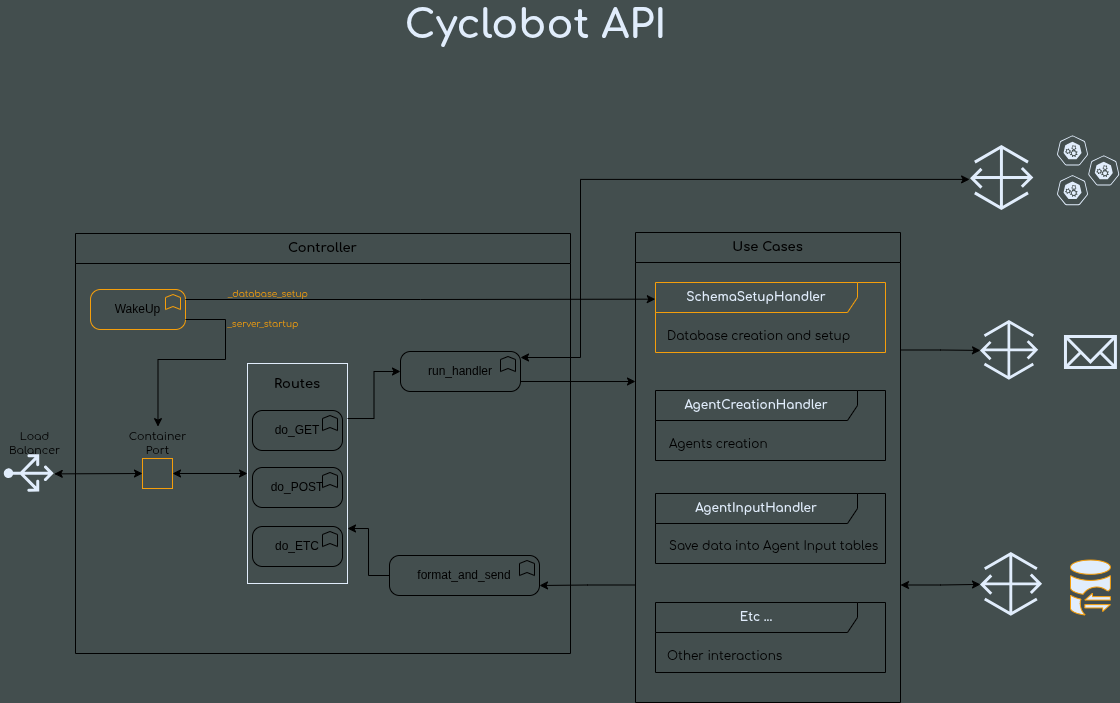

The diagram above was exported from draw.io. Its source (the exported page's mxGraphModel, read from the mxfile embedded in the PNG):
<mxGraphModel dx="1209" dy="677" grid="1" gridSize="10" guides="1" tooltips="1" connect="1" arrows="1" fold="1" page="1" pageScale="1" pageWidth="1169" pageHeight="827" background="light-dark(#434E4E,#434E4E)" math="0" shadow="0">
  <root>
    <mxCell id="0" />
    <mxCell id="1" parent="0" />
    <mxCell id="uC-X0HGqZip6n2Bdfpqn-1" parent="1" style="text;html=1;whiteSpace=wrap;strokeColor=none;fillColor=none;align=center;verticalAlign=middle;rounded=0;fontFamily=comfortaa;fontColor=light-dark(#E1EDFC,#E1EDFC);" value="&lt;b&gt;&lt;font style=&quot;font-size: 40px;&quot;&gt;Cyclobot API&lt;/font&gt;&lt;/b&gt;" vertex="1">
      <mxGeometry height="30" width="265" x="418" y="50" as="geometry" />
    </mxCell>
    <mxCell id="uC-X0HGqZip6n2Bdfpqn-2" parent="1" style="sketch=0;outlineConnect=0;fontColor=#232F3E;gradientColor=none;fillColor=light-dark(#E1EDFC,#E1EDFC);strokeColor=none;dashed=0;verticalLabelPosition=bottom;verticalAlign=top;align=center;html=1;fontSize=12;fontStyle=0;aspect=fixed;pointerEvents=1;shape=mxgraph.aws4.gateway;" value="" vertex="1">
      <mxGeometry height="59.74" width="58.21" x="995" y="361" as="geometry" />
    </mxCell>
    <mxCell id="uC-X0HGqZip6n2Bdfpqn-4" parent="1" style="sketch=0;outlineConnect=0;fontColor=#232F3E;gradientColor=none;fillColor=light-dark(#E1EDFC,#E1EDFC);strokeColor=none;dashed=0;verticalLabelPosition=bottom;verticalAlign=top;align=center;html=1;fontSize=12;fontStyle=0;aspect=fixed;pointerEvents=1;shape=mxgraph.aws4.gateway;" value="" vertex="1">
      <mxGeometry height="65" width="63.33" x="985" y="186" as="geometry" />
    </mxCell>
    <mxCell id="uC-X0HGqZip6n2Bdfpqn-5" parent="1" style="sketch=0;outlineConnect=0;fontColor=#232F3E;gradientColor=none;fillColor=light-dark(#E1EDFC,#E1EDFC);strokeColor=none;dashed=0;verticalLabelPosition=bottom;verticalAlign=top;align=center;html=1;fontSize=12;fontStyle=0;aspect=fixed;pointerEvents=1;shape=mxgraph.aws4.gateway;" value="" vertex="1">
      <mxGeometry height="63.74" width="62.1" x="995" y="593" as="geometry" />
    </mxCell>
    <mxCell id="uC-X0HGqZip6n2Bdfpqn-6" parent="1" style="points=[];aspect=fixed;html=1;align=center;shadow=0;dashed=0;fillColor=light-dark(#E1EDFC,#E1EDFC);strokeColor=light-dark(#F59E0B,#F59E0B);shape=mxgraph.alibaba_cloud.dg_database_gateway;strokeWidth=1;" value="" vertex="1">
      <mxGeometry height="54.900000000000006" width="39.900000000000006" x="1085" y="600.55" as="geometry" />
    </mxCell>
    <mxCell id="uC-X0HGqZip6n2Bdfpqn-8" parent="1" style="aspect=fixed;sketch=0;html=1;dashed=0;whitespace=wrap;verticalLabelPosition=bottom;verticalAlign=top;fillColor=light-dark(#434E4E,#434E4E);strokeColor=light-dark(#E1EDFC,#E1EDFC);points=[[0.005,0.63,0],[0.1,0.2,0],[0.9,0.2,0],[0.5,0,0],[0.995,0.63,0],[0.72,0.99,0],[0.5,1,0],[0.28,0.99,0]];shape=mxgraph.kubernetes.icon2;prIcon=api" value="" vertex="1">
      <mxGeometry height="30" width="31.25" x="1071.4" y="176" as="geometry" />
    </mxCell>
    <mxCell id="uC-X0HGqZip6n2Bdfpqn-9" parent="1" style="html=1;verticalLabelPosition=bottom;align=center;labelBackgroundColor=#ffffff;verticalAlign=top;strokeWidth=3;strokeColor=light-dark(#E1EDFC,#E1EDFC);shadow=0;dashed=0;shape=mxgraph.ios7.icons.mail;fillColor=light-dark(#434E4E,#434E4E);" value="" vertex="1">
      <mxGeometry height="31" width="49.95" x="1079.97" y="377" as="geometry" />
    </mxCell>
    <mxCell id="uC-X0HGqZip6n2Bdfpqn-34" parent="1" style="verticalLabelPosition=bottom;html=1;verticalAlign=top;align=center;strokeColor=none;fillColor=light-dark(#E1EDFC,#E1EDFC);shape=mxgraph.azure.load_balancer_generic;pointerEvents=1;rotation=-90;" value="" vertex="1">
      <mxGeometry height="50" width="37.5" x="25" y="489" as="geometry" />
    </mxCell>
    <mxCell id="uC-X0HGqZip6n2Bdfpqn-101" edge="1" parent="1" source="uC-X0HGqZip6n2Bdfpqn-35" style="edgeStyle=orthogonalEdgeStyle;rounded=0;orthogonalLoop=1;jettySize=auto;html=1;exitX=1;exitY=0.75;exitDx=0;exitDy=0;startArrow=classic;startFill=1;" target="uC-X0HGqZip6n2Bdfpqn-5">
      <mxGeometry relative="1" as="geometry" />
    </mxCell>
    <mxCell id="uC-X0HGqZip6n2Bdfpqn-102" edge="1" parent="1" source="uC-X0HGqZip6n2Bdfpqn-35" style="edgeStyle=orthogonalEdgeStyle;rounded=0;orthogonalLoop=1;jettySize=auto;html=1;exitX=1;exitY=0.25;exitDx=0;exitDy=0;" target="uC-X0HGqZip6n2Bdfpqn-2">
      <mxGeometry relative="1" as="geometry" />
    </mxCell>
    <mxCell id="uC-X0HGqZip6n2Bdfpqn-35" parent="1" style="swimlane;fontStyle=1;align=center;horizontal=1;startSize=30;collapsible=0;html=1;whiteSpace=wrap;fillColor=light-dark(#434E4E,#434E4E);" value="&lt;font face=&quot;comfortaa&quot; style=&quot;font-size: 13px;&quot;&gt;Use Cases&lt;/font&gt;" vertex="1">
      <mxGeometry height="470" width="265" x="650" y="273" as="geometry" />
    </mxCell>
    <mxCell id="uC-X0HGqZip6n2Bdfpqn-36" parent="uC-X0HGqZip6n2Bdfpqn-35" style="shape=umlFrame;whiteSpace=wrap;html=1;pointerEvents=0;recursiveResize=0;container=1;collapsible=0;width=202;fillColor=light-dark(#434E4E,#434E4E);height=30;strokeColor=light-dark(#F59E0B,#F59E0B);" value="&lt;font face=&quot;comfortaa&quot; style=&quot;&quot;&gt;&lt;b style=&quot;color: light-dark(rgb(225, 237, 252), rgb(225, 237, 252));&quot;&gt;SchemaSetupHandler&lt;/b&gt;&lt;/font&gt;" vertex="1">
      <mxGeometry height="70" relative="1" width="230" as="geometry">
        <mxPoint x="20" y="50" as="offset" />
      </mxGeometry>
    </mxCell>
    <mxCell id="uC-X0HGqZip6n2Bdfpqn-37" parent="uC-X0HGqZip6n2Bdfpqn-36" style="text;align=left;html=1;fontFamily=comfortaa;" value="Database creation and setup" vertex="1">
      <mxGeometry height="20" relative="1" width="200" as="geometry">
        <mxPoint x="10" y="40" as="offset" />
      </mxGeometry>
    </mxCell>
    <mxCell id="uC-X0HGqZip6n2Bdfpqn-51" parent="uC-X0HGqZip6n2Bdfpqn-35" style="shape=umlFrame;whiteSpace=wrap;html=1;pointerEvents=0;recursiveResize=0;container=1;collapsible=0;width=202;fillColor=light-dark(#434E4E,#434E4E);height=30;" value="&lt;font face=&quot;comfortaa&quot; style=&quot;&quot;&gt;&lt;b style=&quot;color: light-dark(rgb(225, 237, 252), rgb(225, 237, 252));&quot;&gt;AgentCreationHandler&lt;/b&gt;&lt;/font&gt;" vertex="1">
      <mxGeometry height="70" width="230" x="20" y="158" as="geometry" />
    </mxCell>
    <mxCell id="uC-X0HGqZip6n2Bdfpqn-87" parent="uC-X0HGqZip6n2Bdfpqn-51" style="text;align=left;html=1;fontFamily=comfortaa;" value="Agents creation" vertex="1">
      <mxGeometry height="20" width="200" x="12" y="40" as="geometry" />
    </mxCell>
    <mxCell id="uC-X0HGqZip6n2Bdfpqn-70" parent="uC-X0HGqZip6n2Bdfpqn-35" style="shape=umlFrame;whiteSpace=wrap;html=1;pointerEvents=0;recursiveResize=0;container=1;collapsible=0;width=202;fillColor=light-dark(#434E4E,#434E4E);height=30;" value="&lt;b style=&quot;font-family: comfortaa; color: light-dark(rgb(225, 237, 252), rgb(225, 237, 252));&quot;&gt;AgentInputHandler&lt;/b&gt;" vertex="1">
      <mxGeometry height="70" relative="1" width="230" as="geometry">
        <mxPoint x="20" y="261" as="offset" />
      </mxGeometry>
    </mxCell>
    <mxCell id="uC-X0HGqZip6n2Bdfpqn-88" parent="uC-X0HGqZip6n2Bdfpqn-70" style="text;align=left;html=1;fontFamily=comfortaa;" value="Save data into Agent Input tables" vertex="1">
      <mxGeometry height="20" width="200" x="12" y="39" as="geometry" />
    </mxCell>
    <mxCell id="uC-X0HGqZip6n2Bdfpqn-72" parent="uC-X0HGqZip6n2Bdfpqn-35" style="shape=umlFrame;whiteSpace=wrap;html=1;pointerEvents=0;recursiveResize=0;container=1;collapsible=0;width=202;fillColor=light-dark(#434E4E,#434E4E);height=30;" value="&lt;font face=&quot;comfortaa&quot; style=&quot;&quot;&gt;&lt;b style=&quot;color: light-dark(rgb(225, 237, 252), rgb(225, 237, 252));&quot;&gt;Etc ...&lt;/b&gt;&lt;/font&gt;" vertex="1">
      <mxGeometry height="70" width="230" x="20" y="370" as="geometry" />
    </mxCell>
    <mxCell id="uC-X0HGqZip6n2Bdfpqn-73" parent="uC-X0HGqZip6n2Bdfpqn-72" style="text;align=left;html=1;fontFamily=comfortaa;" value="Other interactions" vertex="1">
      <mxGeometry height="20" relative="1" width="100" as="geometry">
        <mxPoint x="10" y="40" as="offset" />
      </mxGeometry>
    </mxCell>
    <mxCell id="uC-X0HGqZip6n2Bdfpqn-62" edge="1" parent="1" source="uC-X0HGqZip6n2Bdfpqn-41" style="edgeStyle=orthogonalEdgeStyle;rounded=0;orthogonalLoop=1;jettySize=auto;html=1;exitX=1;exitY=0.75;exitDx=0;exitDy=0;exitPerimeter=0;">
      <mxGeometry relative="1" as="geometry">
        <mxPoint x="650" y="422.01" as="targetPoint" />
      </mxGeometry>
    </mxCell>
    <mxCell id="uC-X0HGqZip6n2Bdfpqn-117" edge="1" parent="1" source="uC-X0HGqZip6n2Bdfpqn-41" style="edgeStyle=orthogonalEdgeStyle;rounded=0;orthogonalLoop=1;jettySize=auto;html=1;entryX=-0.017;entryY=0.583;entryDx=0;entryDy=0;entryPerimeter=0;startArrow=classic;startFill=1;">
      <mxGeometry relative="1" as="geometry">
        <Array as="points">
          <mxPoint x="595" y="398" />
          <mxPoint x="595" y="219.9" />
        </Array>
        <mxPoint x="525" y="398" as="sourcePoint" />
        <mxPoint x="984.09339" y="219.8988804460663" as="targetPoint" />
      </mxGeometry>
    </mxCell>
    <mxCell id="uC-X0HGqZip6n2Bdfpqn-41" parent="1" style="html=1;outlineConnect=0;whiteSpace=wrap;fillColor=light-dark(#434E4E,#434E4E);shape=mxgraph.archimate3.application;appType=func;archiType=rounded;" value="run_handler" vertex="1">
      <mxGeometry height="40" width="120" x="415" y="392" as="geometry" />
    </mxCell>
    <mxCell id="uC-X0HGqZip6n2Bdfpqn-107" edge="1" parent="1" source="uC-X0HGqZip6n2Bdfpqn-42" style="edgeStyle=orthogonalEdgeStyle;rounded=0;orthogonalLoop=1;jettySize=auto;html=1;exitX=0;exitY=0.5;exitDx=0;exitDy=0;exitPerimeter=0;entryX=1;entryY=0.75;entryDx=0;entryDy=0;" target="uC-X0HGqZip6n2Bdfpqn-84">
      <mxGeometry relative="1" as="geometry" />
    </mxCell>
    <mxCell id="uC-X0HGqZip6n2Bdfpqn-42" parent="1" style="html=1;outlineConnect=0;whiteSpace=wrap;fillColor=light-dark(#434E4E,#434E4E);shape=mxgraph.archimate3.application;appType=func;archiType=rounded;" value="format_and_send" vertex="1">
      <mxGeometry height="40" width="150" x="404" y="596" as="geometry" />
    </mxCell>
    <mxCell id="uC-X0HGqZip6n2Bdfpqn-63" edge="1" parent="1" source="uC-X0HGqZip6n2Bdfpqn-35" style="edgeStyle=orthogonalEdgeStyle;rounded=0;orthogonalLoop=1;jettySize=auto;html=1;exitX=0;exitY=0.75;exitDx=0;exitDy=0;entryX=1;entryY=0.75;entryDx=0;entryDy=0;entryPerimeter=0;" target="uC-X0HGqZip6n2Bdfpqn-42">
      <mxGeometry relative="1" as="geometry" />
    </mxCell>
    <mxCell id="uC-X0HGqZip6n2Bdfpqn-74" parent="1" style="html=1;outlineConnect=0;whiteSpace=wrap;fillColor=light-dark(#434E4E,#434E4E);shape=mxgraph.archimate3.application;appType=func;archiType=rounded;" value="do_GET" vertex="1">
      <mxGeometry height="40" width="90" x="267" y="451" as="geometry" />
    </mxCell>
    <mxCell id="uC-X0HGqZip6n2Bdfpqn-77" parent="1" style="html=1;outlineConnect=0;whiteSpace=wrap;fillColor=light-dark(#434E4E,#434E4E);shape=mxgraph.archimate3.application;appType=func;archiType=rounded;" value="do_POST" vertex="1">
      <mxGeometry height="40" width="90" x="267" y="508" as="geometry" />
    </mxCell>
    <mxCell id="uC-X0HGqZip6n2Bdfpqn-79" parent="1" style="html=1;outlineConnect=0;whiteSpace=wrap;fillColor=light-dark(#434E4E,#434E4E);shape=mxgraph.archimate3.application;appType=func;archiType=rounded;" value="do_ETC" vertex="1">
      <mxGeometry height="40" width="90" x="267" y="567" as="geometry" />
    </mxCell>
    <mxCell id="uC-X0HGqZip6n2Bdfpqn-83" parent="1" style="fontStyle=0;labelPosition=right;verticalLabelPosition=middle;align=center;verticalAlign=middle;spacingLeft=2;fillColor=none;strokeColor=light-dark(#F59E0B,#F59E0B);" value="" vertex="1">
      <mxGeometry height="30" width="30" x="157" y="499" as="geometry" />
    </mxCell>
    <mxCell id="uC-X0HGqZip6n2Bdfpqn-84" parent="1" style="rounded=0;whiteSpace=wrap;html=1;fillColor=none;strokeColor=light-dark(#E1EDFC,#E1EDFC);" value="" vertex="1">
      <mxGeometry height="220" width="100" x="262" y="404" as="geometry" />
    </mxCell>
    <mxCell id="uC-X0HGqZip6n2Bdfpqn-86" parent="1" style="text;html=1;whiteSpace=wrap;strokeColor=none;fillColor=none;align=center;verticalAlign=middle;rounded=0;fontFamily=comfortaa;fontStyle=1;fontSize=13;" value="Routes" vertex="1">
      <mxGeometry height="30" width="60" x="282" y="410" as="geometry" />
    </mxCell>
    <mxCell id="uC-X0HGqZip6n2Bdfpqn-91" parent="1" style="text;html=1;whiteSpace=wrap;strokeColor=none;fillColor=none;align=center;verticalAlign=middle;rounded=0;fontFamily=comfortaa;fontSize=11;" value="Container&lt;div&gt;Port&lt;/div&gt;" vertex="1">
      <mxGeometry height="30" width="69" x="137.5" y="469" as="geometry" />
    </mxCell>
    <mxCell id="uC-X0HGqZip6n2Bdfpqn-92" parent="1" style="text;html=1;whiteSpace=wrap;strokeColor=none;fillColor=none;align=center;verticalAlign=middle;rounded=0;fontFamily=comfortaa;fontSize=11;" value="Load&lt;div&gt;Balancer&lt;/div&gt;" vertex="1">
      <mxGeometry height="30" width="69" x="15" y="469" as="geometry" />
    </mxCell>
    <mxCell id="uC-X0HGqZip6n2Bdfpqn-97" edge="1" parent="1" source="uC-X0HGqZip6n2Bdfpqn-83" style="endArrow=classic;startArrow=classic;html=1;rounded=0;exitX=1;exitY=0.5;exitDx=0;exitDy=0;entryX=0;entryY=0.5;entryDx=0;entryDy=0;" target="uC-X0HGqZip6n2Bdfpqn-84" value="">
      <mxGeometry height="50" relative="1" width="50" as="geometry">
        <mxPoint x="201" y="499" as="sourcePoint" />
        <mxPoint x="241" y="499" as="targetPoint" />
      </mxGeometry>
    </mxCell>
    <mxCell id="uC-X0HGqZip6n2Bdfpqn-98" edge="1" parent="1" source="uC-X0HGqZip6n2Bdfpqn-34" style="endArrow=classic;startArrow=classic;html=1;rounded=0;exitX=0.49;exitY=1;exitDx=0;exitDy=0;exitPerimeter=0;entryX=0;entryY=0.5;entryDx=0;entryDy=0;" target="uC-X0HGqZip6n2Bdfpqn-83" value="">
      <mxGeometry height="50" relative="1" width="50" as="geometry">
        <mxPoint x="85" y="509" as="sourcePoint" />
        <mxPoint x="125" y="509" as="targetPoint" />
      </mxGeometry>
    </mxCell>
    <mxCell id="uC-X0HGqZip6n2Bdfpqn-103" parent="1" style="aspect=fixed;sketch=0;html=1;dashed=0;whitespace=wrap;verticalLabelPosition=bottom;verticalAlign=top;fillColor=light-dark(#434E4E,#434E4E);strokeColor=light-dark(#E1EDFC,#E1EDFC);points=[[0.005,0.63,0],[0.1,0.2,0],[0.9,0.2,0],[0.5,0,0],[0.995,0.63,0],[0.72,0.99,0],[0.5,1,0],[0.28,0.99,0]];shape=mxgraph.kubernetes.icon2;prIcon=api" value="" vertex="1">
      <mxGeometry height="30" width="31.25" x="1102.65" y="196" as="geometry" />
    </mxCell>
    <mxCell id="uC-X0HGqZip6n2Bdfpqn-104" parent="1" style="aspect=fixed;sketch=0;html=1;dashed=0;whitespace=wrap;verticalLabelPosition=bottom;verticalAlign=top;fillColor=light-dark(#434E4E,#434E4E);strokeColor=light-dark(#E1EDFC,#E1EDFC);points=[[0.005,0.63,0],[0.1,0.2,0],[0.9,0.2,0],[0.5,0,0],[0.995,0.63,0],[0.72,0.99,0],[0.5,1,0],[0.28,0.99,0]];shape=mxgraph.kubernetes.icon2;prIcon=api" value="" vertex="1">
      <mxGeometry height="30" width="31.25" x="1071.4" y="215.74" as="geometry" />
    </mxCell>
    <mxCell id="uC-X0HGqZip6n2Bdfpqn-106" edge="1" parent="1" source="uC-X0HGqZip6n2Bdfpqn-84" style="edgeStyle=orthogonalEdgeStyle;rounded=0;orthogonalLoop=1;jettySize=auto;html=1;exitX=1;exitY=0.25;exitDx=0;exitDy=0;entryX=0;entryY=0.5;entryDx=0;entryDy=0;entryPerimeter=0;" target="uC-X0HGqZip6n2Bdfpqn-41">
      <mxGeometry relative="1" as="geometry" />
    </mxCell>
    <mxCell id="uC-X0HGqZip6n2Bdfpqn-108" parent="1" style="swimlane;fontStyle=1;align=center;horizontal=1;startSize=30;collapsible=0;html=1;whiteSpace=wrap;fillColor=none;" value="&lt;font face=&quot;comfortaa&quot; style=&quot;font-size: 13px;&quot;&gt;Controller&lt;/font&gt;" vertex="1">
      <mxGeometry height="420" width="495" x="90" y="274" as="geometry" />
    </mxCell>
    <mxCell id="uC-X0HGqZip6n2Bdfpqn-119" parent="uC-X0HGqZip6n2Bdfpqn-108" style="html=1;outlineConnect=0;whiteSpace=wrap;fillColor=light-dark(#434E4E,#434E4E);shape=mxgraph.archimate3.application;appType=func;archiType=rounded;strokeColor=light-dark(#F59E0B,#F59E0B);" value="WakeUp" vertex="1">
      <mxGeometry height="40" width="95" x="15" y="56" as="geometry" />
    </mxCell>
    <mxCell id="uC-X0HGqZip6n2Bdfpqn-123" parent="uC-X0HGqZip6n2Bdfpqn-108" style="text;html=1;whiteSpace=wrap;strokeColor=none;fillColor=none;align=center;verticalAlign=middle;rounded=0;fontFamily=comfortaa;fontSize=9;fontColor=light-dark(#F59E0B,#F59E0B);" value="_server_startup" vertex="1">
      <mxGeometry height="10" width="76" x="150" y="86" as="geometry" />
    </mxCell>
    <mxCell id="uC-X0HGqZip6n2Bdfpqn-124" parent="uC-X0HGqZip6n2Bdfpqn-108" style="text;html=1;whiteSpace=wrap;strokeColor=none;fillColor=none;align=center;verticalAlign=middle;rounded=0;fontFamily=comfortaa;fontSize=9;fontColor=light-dark(#F59E0B,#F59E0B);" value="_database_setup" vertex="1">
      <mxGeometry height="10" width="76" x="155" y="56" as="geometry" />
    </mxCell>
    <mxCell id="uC-X0HGqZip6n2Bdfpqn-121" edge="1" parent="1" source="uC-X0HGqZip6n2Bdfpqn-119" style="edgeStyle=orthogonalEdgeStyle;rounded=0;orthogonalLoop=1;jettySize=auto;html=1;exitX=1;exitY=0.25;exitDx=0;exitDy=0;exitPerimeter=0;entryX=-0.001;entryY=0.238;entryDx=0;entryDy=0;entryPerimeter=0;" target="uC-X0HGqZip6n2Bdfpqn-36">
      <mxGeometry relative="1" as="geometry">
        <mxPoint x="660" y="340.13043478260875" as="targetPoint" />
      </mxGeometry>
    </mxCell>
    <mxCell id="uC-X0HGqZip6n2Bdfpqn-122" edge="1" parent="1" source="uC-X0HGqZip6n2Bdfpqn-119" style="edgeStyle=orthogonalEdgeStyle;rounded=0;orthogonalLoop=1;jettySize=auto;html=1;exitX=1;exitY=0.75;exitDx=0;exitDy=0;exitPerimeter=0;entryX=0.507;entryY=-0.062;entryDx=0;entryDy=0;entryPerimeter=0;" target="uC-X0HGqZip6n2Bdfpqn-91">
      <mxGeometry relative="1" as="geometry">
        <Array as="points">
          <mxPoint x="240" y="360" />
          <mxPoint x="240" y="400" />
          <mxPoint x="172.49" y="400" />
        </Array>
      </mxGeometry>
    </mxCell>
  </root>
</mxGraphModel>